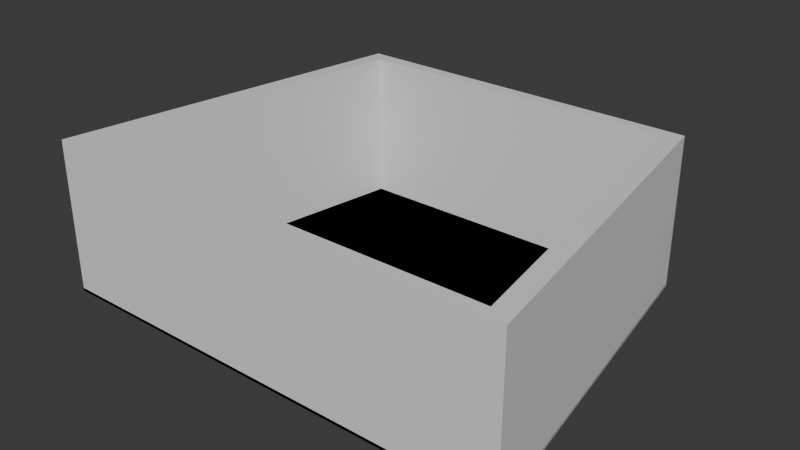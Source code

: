 # Source: spaceship0.blend  (saved by Blender 4.1.24; exported with 4.5.12 LTS)
import bpy
from mathutils import Matrix  # noqa: F401  (used for matrix-valued properties, if any)

bpy.ops.wm.read_factory_settings(use_empty=True)
scene = bpy.context.scene
scene.name = 'Scene'

# ---- materials (node trees are filled in below, after node groups)
mat_material = bpy.data.materials.new('Material')
mat_material.alpha_threshold = 0.0
mat_material.use_transparent_shadow = False
mat_material.roughness = 0.5
mat_material.line_color = (0.0, 0.0, 0.0, 1.0)
mat_material_001 = bpy.data.materials.new('Material.001')
mat_material_001.alpha_threshold = 0.0
mat_material_001.use_transparent_shadow = False
mat_material_001.roughness = 0.5
mat_material_001.line_color = (0.0, 0.0, 0.0, 1.0)

# ---- material node trees
mat_material.use_nodes = True; mat_material.node_tree.nodes.clear()
_N = mat_material.node_tree.nodes; _L = mat_material.node_tree.links
n0 = _N.new('ShaderNodeOutputMaterial'); n0.name = 'Material Output'; n0.location = (300, 300)
n1 = _N.new('ShaderNodeBsdfPrincipled'); n1.name = 'Principled BSDF'; n1.location = (10, 300)
n1.inputs[3].default_value = 1.45
_L.new(n1.outputs[0], n0.inputs[0])
n0.is_active_output = True
mat_material_001.use_nodes = True; mat_material_001.node_tree.nodes.clear()
_N = mat_material_001.node_tree.nodes; _L = mat_material_001.node_tree.links
n0 = _N.new('ShaderNodeOutputMaterial'); n0.name = 'Material Output'; n0.location = (300, 300)
n1 = _N.new('ShaderNodeBsdfPrincipled'); n1.name = 'Principled BSDF'; n1.location = (10, 300)
n1.inputs[3].default_value = 1.45
_L.new(n1.outputs[0], n0.inputs[0])
n0.is_active_output = True

# ---- world
world_world = bpy.data.worlds.new('World'); scene.world = world_world
world_world.use_nodes = True; world_world.node_tree.nodes.clear()
_N = world_world.node_tree.nodes; _L = world_world.node_tree.links
n0 = _N.new('ShaderNodeOutputWorld'); n0.name = 'World Output'; n0.location = (300, 300)
n1 = _N.new('ShaderNodeBackground'); n1.name = 'Background'; n1.location = (10, 300)
n1.inputs[0].default_value = (0.05088, 0.05088, 0.05088, 1.0)
_L.new(n1.outputs[0], n0.inputs[0])
n0.is_active_output = True
world_world.color = (0.05088, 0.05088, 0.05088)
world_world.use_sun_shadow = False
world_world.sun_shadow_jitter_overblur = 0.0

# ---- meshes
me_cube = bpy.data.meshes.new('Cube')
me_cube.from_pydata([(1.0, 1.0, 1.0), (1.0, 1.0, -1.0), (1.328, -1.0, 1.0), (1.328, -1.0, -1.0), (-1.0, 1.0, 1.0), (-1.0, 1.0, -1.0), (-1.328, -1.0, 1.0), (-1.328, -1.0, -1.0)], [], [(0, 4, 6, 2), (3, 2, 6, 7), (7, 6, 4, 5), (5, 1, 3, 7), (1, 0, 2, 3), (5, 4, 0, 1)])
_uv = me_cube.uv_layers.new(name='UVMap')
_uv.uv.foreach_set('vector', [0.625, 0.5, 0.875, 0.5, 0.875, 0.75, 0.625, 0.75, 0.375, 0.75, 0.625, 0.75, 0.625, 1.0, 0.375, 1.0, 0.375, 0.0, 0.625, 0.0, 0.625, 0.25, 0.375, 0.25, 0.125, 0.5, 0.375, 0.5, 0.375, 0.75, 0.125, 0.75, 0.375, 0.5, 0.625, 0.5, 0.625, 0.75, 0.375, 0.75, 0.375, 0.25, 0.625, 0.25, 0.625, 0.5, 0.375, 0.5])
me_cube.materials.append(mat_material)
me_cube.use_mirror_vertex_groups = False
me_cube.update()
me_cube_001 = bpy.data.meshes.new('Cube.001')
me_cube_001.from_pydata([(1.0, 1.0, 1.0), (1.0, 1.0, -1.0), (1.328, -1.0, 1.0), (1.328, -1.0, -1.0), (-1.0, 1.0, 1.0), (-1.0, 1.0, -1.0), (-1.328, -1.0, 1.0), (-1.328, -1.0, -1.0), (-1.226, -0.9431, 1.0), (-0.9245, 0.9262, 1.0), (0.9075, 0.9329, 1.0), (1.209, -0.9329, 1.0), (1.328, -1.0, 102.0), (-1.328, -1.0, 102.0), (1.0, 1.0, 102.0), (-1.0, 1.0, 102.0), (-1.226, -0.9431, 102.0), (-0.9245, 0.9262, 102.0), (0.9075, 0.9329, 102.0), (1.209, -0.9329, 102.0)], [], [(11, 8, 16, 19), (3, 2, 6, 7), (7, 6, 4, 5), (5, 1, 3, 7), (1, 0, 2, 3), (5, 4, 0, 1), (6, 2, 12, 13), (11, 10, 9, 8), (14, 15, 13, 16, 17, 18, 19, 12), (12, 19, 16, 13), (9, 10, 18, 17), (4, 6, 13, 15), (2, 0, 14, 12), (10, 11, 19, 18), (8, 9, 17, 16), (0, 4, 15, 14)])
_uv = me_cube_001.uv_layers.new(name='UVMap')
_uv.uv.foreach_set('vector', [0.6356, 0.7416, 0.8659, 0.7429, 0.8659, 0.7429, 0.6356, 0.7416, 0.375, 0.75, 0.625, 0.75, 0.625, 1.0, 0.375, 1.0, 0.375, 0.0, 0.625, 0.0, 0.625, 0.25, 0.375, 0.25, 0.125, 0.5, 0.375, 0.5, 0.375, 0.75, 0.125, 0.75, 0.375, 0.5, 0.625, 0.5, 0.625, 0.75, 0.375, 0.75, 0.375, 0.25, 0.625, 0.25, 0.625, 0.5, 0.375, 0.5, 0.625, 1.0, 0.625, 0.75, 0.625, 0.75, 0.625, 1.0, 0.6356, 0.7416, 0.6373, 0.5084, 0.8647, 0.5092, 0.8659, 0.7429, 0.625, 0.5, 0.875, 0.5, 0.875, 0.75, 0.8659, 0.7429, 0.8647, 0.5092, 0.6373, 0.5084, 0.6356, 0.7416, 0.625, 0.75, 0.625, 0.75, 0.6356, 0.7416, 0.8659, 0.7429, 0.875, 0.75, 0.8647, 0.5092, 0.6373, 0.5084, 0.6373, 0.5084, 0.8647, 0.5092, 0.625, 0.25, 0.625, 0.0, 0.625, 0.0, 0.625, 0.25, 0.625, 0.75, 0.625, 0.5, 0.625, 0.5, 0.625, 0.75, 0.6373, 0.5084, 0.6356, 0.7416, 0.6356, 0.7416, 0.6373, 0.5084, 0.8659, 0.7429, 0.8647, 0.5092, 0.8647, 0.5092, 0.8659, 0.7429, 0.625, 0.5, 0.625, 0.25, 0.625, 0.25, 0.625, 0.5])
me_cube_001.materials.append(mat_material_001)
me_cube_001.use_mirror_vertex_groups = False
me_cube_001.update()

# ---- objects
ob_floor = bpy.data.objects.new('Floor', me_cube)
ob_walls = bpy.data.objects.new('Walls', me_cube_001)

# ---- transforms, parenting, visibility, modifiers, constraints
ob_floor.location = (0.0, 0.0, 0.0)
ob_floor.scale = (12.0, 12.0, 0.1)
ob_floor.lock_rotations_4d = False
ob_floor.empty_display_type = 'ARROWS'
ob_floor.lineart.crease_threshold = 0.0
ob_walls.location = (0.0, 0.0, 0.0)
ob_walls.scale = (12.0, 12.0, 0.1)
ob_walls.lock_rotations_4d = False
ob_walls.empty_display_type = 'ARROWS'
ob_walls.lineart.crease_threshold = 0.0

# ---- collection membership
scene.collection.objects.link(ob_floor)
scene.collection.objects.link(ob_walls)

# ---- scene / render settings (as saved in the file)
scene.frame_start = 1; scene.frame_end = 250; scene.frame_set(1)
scene.render.engine = 'BLENDER_EEVEE_NEXT'
scene.cycles.sampling_pattern = 'TABULATED_SOBOL'
scene.eevee.ray_tracing_options.trace_max_roughness = 0.0
bpy.context.view_layer.update()

# ---- added for rendering (the .blend has no active camera and no usable light): camera, sun
cam_auto = bpy.data.cameras.new('AutoCamera')
cam_auto.lens = 50.0
cam_auto.sensor_width = 36.0
cam_auto.clip_end = 1000.0
ob_auto_camera = bpy.data.objects.new('AutoCamera', cam_auto)
scene.collection.objects.link(ob_auto_camera)
ob_auto_camera.location = (38.1281, -45.7538, 35.5535)
ob_auto_camera.rotation_euler = (1.09748, -7.21219e-08, 0.694738)
scene.camera = ob_auto_camera
light_auto_sun = bpy.data.lights.new('AutoSun', 'SUN')
light_auto_sun.energy = 3.0
light_auto_sun.angle = 0.0523599
ob_auto_sun = bpy.data.objects.new('AutoSun', light_auto_sun)
scene.collection.objects.link(ob_auto_sun)
ob_auto_sun.rotation_euler = (0.872665, 0.174533, 0.523599)
bpy.context.view_layer.update()
